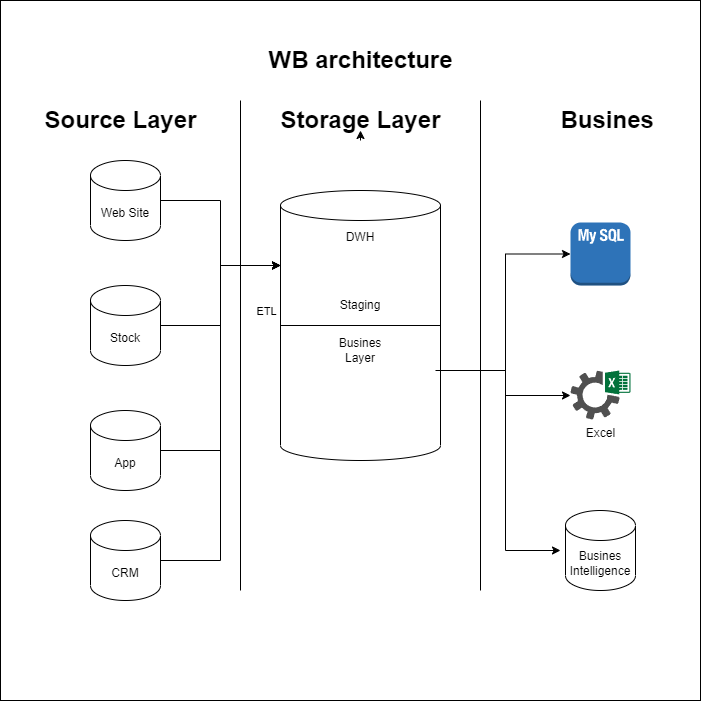

The diagram above was exported from draw.io. Its source (the exported page's mxGraphModel, read from the mxfile embedded in the PNG):
<mxGraphModel dx="1036" dy="1775" grid="1" gridSize="10" guides="1" tooltips="1" connect="1" arrows="1" fold="1" page="1" pageScale="1" pageWidth="827" pageHeight="1169" math="0" shadow="0">
  <root>
    <mxCell id="0" />
    <mxCell id="1" parent="0" />
    <mxCell id="3OrMtoBnzsdL_aL2RALo-5" value="" style="whiteSpace=wrap;html=1;aspect=fixed;" vertex="1" parent="1">
      <mxGeometry x="80" y="-790" width="700" height="700" as="geometry" />
    </mxCell>
    <mxCell id="4lRJeKL5pvIg2zQoeAeS-1" value="" style="endArrow=none;html=1;rounded=0;" parent="1" edge="1">
      <mxGeometry width="50" height="50" relative="1" as="geometry">
        <mxPoint x="320" y="-200" as="sourcePoint" />
        <mxPoint x="320" y="-690" as="targetPoint" />
      </mxGeometry>
    </mxCell>
    <mxCell id="4lRJeKL5pvIg2zQoeAeS-2" value="Source Layer" style="text;strokeColor=none;fillColor=none;html=1;fontSize=24;fontStyle=1;verticalAlign=middle;align=center;" parent="1" vertex="1">
      <mxGeometry x="150" y="-690" width="100" height="40" as="geometry" />
    </mxCell>
    <mxCell id="4lRJeKL5pvIg2zQoeAeS-3" value="Storage Layer" style="text;strokeColor=none;fillColor=none;html=1;fontSize=24;fontStyle=1;verticalAlign=middle;align=center;" parent="1" vertex="1">
      <mxGeometry x="390" y="-690" width="100" height="40" as="geometry" />
    </mxCell>
    <mxCell id="4lRJeKL5pvIg2zQoeAeS-4" style="edgeStyle=orthogonalEdgeStyle;rounded=0;orthogonalLoop=1;jettySize=auto;html=1;exitX=0.5;exitY=1;exitDx=0;exitDy=0;entryX=0.5;entryY=0.75;entryDx=0;entryDy=0;entryPerimeter=0;" parent="1" source="4lRJeKL5pvIg2zQoeAeS-3" target="4lRJeKL5pvIg2zQoeAeS-3" edge="1">
      <mxGeometry relative="1" as="geometry" />
    </mxCell>
    <mxCell id="4lRJeKL5pvIg2zQoeAeS-5" value="" style="endArrow=none;html=1;rounded=0;" parent="1" edge="1">
      <mxGeometry width="50" height="50" relative="1" as="geometry">
        <mxPoint x="560" y="-200" as="sourcePoint" />
        <mxPoint x="560" y="-690" as="targetPoint" />
      </mxGeometry>
    </mxCell>
    <mxCell id="4lRJeKL5pvIg2zQoeAeS-6" value="Busines&amp;nbsp;" style="text;strokeColor=none;fillColor=none;html=1;fontSize=24;fontStyle=1;verticalAlign=middle;align=center;" parent="1" vertex="1">
      <mxGeometry x="640" y="-690" width="100" height="40" as="geometry" />
    </mxCell>
    <mxCell id="3OrMtoBnzsdL_aL2RALo-2" style="edgeStyle=orthogonalEdgeStyle;rounded=0;orthogonalLoop=1;jettySize=auto;html=1;entryX=0;entryY=0.5;entryDx=0;entryDy=0;entryPerimeter=0;" edge="1" parent="1" source="4lRJeKL5pvIg2zQoeAeS-7" target="4lRJeKL5pvIg2zQoeAeS-20">
      <mxGeometry relative="1" as="geometry">
        <mxPoint x="580" y="-470" as="targetPoint" />
        <Array as="points">
          <mxPoint x="585" y="-420" />
          <mxPoint x="585" y="-536" />
        </Array>
      </mxGeometry>
    </mxCell>
    <mxCell id="3OrMtoBnzsdL_aL2RALo-3" style="edgeStyle=orthogonalEdgeStyle;rounded=0;orthogonalLoop=1;jettySize=auto;html=1;" edge="1" parent="1" source="4lRJeKL5pvIg2zQoeAeS-7" target="4lRJeKL5pvIg2zQoeAeS-16">
      <mxGeometry relative="1" as="geometry">
        <Array as="points">
          <mxPoint x="585" y="-420" />
          <mxPoint x="585" y="-395" />
        </Array>
      </mxGeometry>
    </mxCell>
    <mxCell id="4lRJeKL5pvIg2zQoeAeS-7" value="" style="shape=cylinder3;whiteSpace=wrap;html=1;boundedLbl=1;backgroundOutline=1;size=15;" parent="1" vertex="1">
      <mxGeometry x="360" y="-600" width="160" height="270" as="geometry" />
    </mxCell>
    <mxCell id="4lRJeKL5pvIg2zQoeAeS-8" value="Web Site" style="shape=cylinder3;whiteSpace=wrap;html=1;boundedLbl=1;backgroundOutline=1;size=15;" parent="1" vertex="1">
      <mxGeometry x="170" y="-630" width="70" height="80" as="geometry" />
    </mxCell>
    <mxCell id="4lRJeKL5pvIg2zQoeAeS-9" value="WB architecture" style="text;strokeColor=none;fillColor=none;html=1;fontSize=24;fontStyle=1;verticalAlign=middle;align=center;" parent="1" vertex="1">
      <mxGeometry x="390" y="-750" width="100" height="40" as="geometry" />
    </mxCell>
    <mxCell id="4lRJeKL5pvIg2zQoeAeS-12" style="edgeStyle=orthogonalEdgeStyle;rounded=0;orthogonalLoop=1;jettySize=auto;html=1;entryX=0;entryY=0;entryDx=0;entryDy=75;entryPerimeter=0;" parent="1" source="4lRJeKL5pvIg2zQoeAeS-10" target="4lRJeKL5pvIg2zQoeAeS-7" edge="1">
      <mxGeometry relative="1" as="geometry">
        <mxPoint x="260" y="-480" as="targetPoint" />
      </mxGeometry>
    </mxCell>
    <mxCell id="4lRJeKL5pvIg2zQoeAeS-18" value="ETL" style="edgeLabel;html=1;align=center;verticalAlign=middle;resizable=0;points=[];" parent="4lRJeKL5pvIg2zQoeAeS-12" vertex="1" connectable="0">
      <mxGeometry x="-0.49" y="3" relative="1" as="geometry">
        <mxPoint x="59" y="-12" as="offset" />
      </mxGeometry>
    </mxCell>
    <mxCell id="4lRJeKL5pvIg2zQoeAeS-10" value="Stock" style="shape=cylinder3;whiteSpace=wrap;html=1;boundedLbl=1;backgroundOutline=1;size=15;" parent="1" vertex="1">
      <mxGeometry x="170" y="-505" width="70" height="80" as="geometry" />
    </mxCell>
    <mxCell id="4lRJeKL5pvIg2zQoeAeS-11" value="App" style="shape=cylinder3;whiteSpace=wrap;html=1;boundedLbl=1;backgroundOutline=1;size=15;" parent="1" vertex="1">
      <mxGeometry x="170" y="-380" width="70" height="80" as="geometry" />
    </mxCell>
    <mxCell id="4lRJeKL5pvIg2zQoeAeS-13" style="edgeStyle=orthogonalEdgeStyle;rounded=0;orthogonalLoop=1;jettySize=auto;html=1;exitX=1;exitY=0.5;exitDx=0;exitDy=0;exitPerimeter=0;entryX=0;entryY=0;entryDx=0;entryDy=75;entryPerimeter=0;" parent="1" source="4lRJeKL5pvIg2zQoeAeS-8" target="4lRJeKL5pvIg2zQoeAeS-7" edge="1">
      <mxGeometry relative="1" as="geometry">
        <mxPoint x="330" y="-540" as="targetPoint" />
      </mxGeometry>
    </mxCell>
    <mxCell id="4lRJeKL5pvIg2zQoeAeS-14" style="edgeStyle=orthogonalEdgeStyle;rounded=0;orthogonalLoop=1;jettySize=auto;html=1;entryX=0;entryY=0;entryDx=0;entryDy=75;entryPerimeter=0;" parent="1" source="4lRJeKL5pvIg2zQoeAeS-11" target="4lRJeKL5pvIg2zQoeAeS-7" edge="1">
      <mxGeometry relative="1" as="geometry">
        <mxPoint x="360" y="-500" as="targetPoint" />
      </mxGeometry>
    </mxCell>
    <mxCell id="4lRJeKL5pvIg2zQoeAeS-16" value="Excel" style="sketch=0;pointerEvents=1;shadow=0;dashed=0;html=1;strokeColor=none;fillColor=#505050;labelPosition=center;verticalLabelPosition=bottom;verticalAlign=top;outlineConnect=0;align=center;shape=mxgraph.office.services.excel_services;" parent="1" vertex="1">
      <mxGeometry x="650" y="-420" width="60" height="49" as="geometry" />
    </mxCell>
    <mxCell id="4lRJeKL5pvIg2zQoeAeS-19" value="CRM" style="shape=cylinder3;whiteSpace=wrap;html=1;boundedLbl=1;backgroundOutline=1;size=15;" parent="1" vertex="1">
      <mxGeometry x="170" y="-270" width="70" height="80" as="geometry" />
    </mxCell>
    <mxCell id="4lRJeKL5pvIg2zQoeAeS-20" value="" style="outlineConnect=0;dashed=0;verticalLabelPosition=bottom;verticalAlign=top;align=center;html=1;shape=mxgraph.aws3.mysql_db_instance_2;fillColor=#2E73B8;gradientColor=none;" parent="1" vertex="1">
      <mxGeometry x="650" y="-568" width="60" height="63" as="geometry" />
    </mxCell>
    <mxCell id="_b4ZvS_Bz2sJnUdqVEeN-1" value="DWH" style="text;html=1;strokeColor=none;fillColor=none;align=center;verticalAlign=middle;whiteSpace=wrap;rounded=0;" parent="1" vertex="1">
      <mxGeometry x="410" y="-568" width="60" height="30" as="geometry" />
    </mxCell>
    <mxCell id="_b4ZvS_Bz2sJnUdqVEeN-2" value="" style="endArrow=none;html=1;rounded=0;exitX=0;exitY=0.5;exitDx=0;exitDy=0;exitPerimeter=0;entryX=1;entryY=0.5;entryDx=0;entryDy=0;entryPerimeter=0;" parent="1" source="4lRJeKL5pvIg2zQoeAeS-7" target="4lRJeKL5pvIg2zQoeAeS-7" edge="1">
      <mxGeometry width="50" height="50" relative="1" as="geometry">
        <mxPoint x="420" y="-440" as="sourcePoint" />
        <mxPoint x="470" y="-490" as="targetPoint" />
      </mxGeometry>
    </mxCell>
    <mxCell id="_b4ZvS_Bz2sJnUdqVEeN-4" value="Staging" style="text;html=1;strokeColor=none;fillColor=none;align=center;verticalAlign=middle;whiteSpace=wrap;rounded=0;" parent="1" vertex="1">
      <mxGeometry x="410" y="-500" width="60" height="30" as="geometry" />
    </mxCell>
    <mxCell id="_b4ZvS_Bz2sJnUdqVEeN-5" value="Busines Layer" style="text;html=1;strokeColor=none;fillColor=none;align=center;verticalAlign=middle;whiteSpace=wrap;rounded=0;" parent="1" vertex="1">
      <mxGeometry x="410" y="-455" width="60" height="30" as="geometry" />
    </mxCell>
    <mxCell id="_b4ZvS_Bz2sJnUdqVEeN-7" value="Busines Intelligence" style="shape=cylinder3;whiteSpace=wrap;html=1;boundedLbl=1;backgroundOutline=1;size=15;" parent="1" vertex="1">
      <mxGeometry x="645" y="-280" width="70" height="80" as="geometry" />
    </mxCell>
    <mxCell id="_b4ZvS_Bz2sJnUdqVEeN-9" style="edgeStyle=orthogonalEdgeStyle;rounded=0;orthogonalLoop=1;jettySize=auto;html=1;entryX=0;entryY=0;entryDx=0;entryDy=75;entryPerimeter=0;" parent="1" source="4lRJeKL5pvIg2zQoeAeS-19" target="4lRJeKL5pvIg2zQoeAeS-7" edge="1">
      <mxGeometry relative="1" as="geometry" />
    </mxCell>
    <mxCell id="3OrMtoBnzsdL_aL2RALo-4" style="edgeStyle=orthogonalEdgeStyle;rounded=0;orthogonalLoop=1;jettySize=auto;html=1;entryX=0;entryY=0.5;entryDx=0;entryDy=0;entryPerimeter=0;" edge="1" parent="1">
      <mxGeometry relative="1" as="geometry">
        <mxPoint x="515" y="-420" as="sourcePoint" />
        <mxPoint x="640" y="-240" as="targetPoint" />
        <Array as="points">
          <mxPoint x="585" y="-420" />
          <mxPoint x="585" y="-240" />
        </Array>
      </mxGeometry>
    </mxCell>
  </root>
</mxGraphModel>